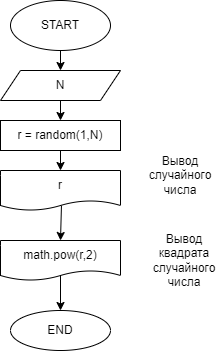

The diagram above was exported from draw.io. Its source (the exported page's mxGraphModel, read from the mxfile embedded in the PNG):
<mxGraphModel dx="1061" dy="525" grid="1" gridSize="10" guides="1" tooltips="1" connect="1" arrows="1" fold="1" page="1" pageScale="1" pageWidth="827" pageHeight="1169" math="0" shadow="0">
  <root>
    <mxCell id="0" />
    <mxCell id="1" parent="0" />
    <mxCell id="9" style="edgeStyle=none;html=1;exitX=0.5;exitY=1;exitDx=0;exitDy=0;entryX=0.5;entryY=0;entryDx=0;entryDy=0;" edge="1" parent="1" source="2">
      <mxGeometry relative="1" as="geometry">
        <mxPoint x="320" y="150" as="targetPoint" />
      </mxGeometry>
    </mxCell>
    <mxCell id="2" value="START" style="ellipse;whiteSpace=wrap;html=1;" parent="1" vertex="1">
      <mxGeometry x="270" y="80" width="100" height="50" as="geometry" />
    </mxCell>
    <mxCell id="14" style="edgeStyle=none;html=1;exitX=0.5;exitY=1;exitDx=0;exitDy=0;entryX=0.5;entryY=0;entryDx=0;entryDy=0;" edge="1" parent="1" source="10" target="11">
      <mxGeometry relative="1" as="geometry" />
    </mxCell>
    <mxCell id="10" value="N" style="shape=parallelogram;perimeter=parallelogramPerimeter;whiteSpace=wrap;html=1;fixedSize=1;" vertex="1" parent="1">
      <mxGeometry x="260" y="150" width="120" height="30" as="geometry" />
    </mxCell>
    <mxCell id="15" style="edgeStyle=none;html=1;exitX=0.5;exitY=1;exitDx=0;exitDy=0;entryX=0.5;entryY=0;entryDx=0;entryDy=0;" edge="1" parent="1" source="11" target="12">
      <mxGeometry relative="1" as="geometry" />
    </mxCell>
    <mxCell id="11" value="r = random(1,N)" style="rounded=0;whiteSpace=wrap;html=1;" vertex="1" parent="1">
      <mxGeometry x="260" y="200" width="120" height="30" as="geometry" />
    </mxCell>
    <mxCell id="16" style="edgeStyle=none;html=1;entryX=0.5;entryY=0;entryDx=0;entryDy=0;" edge="1" parent="1" target="13">
      <mxGeometry relative="1" as="geometry">
        <mxPoint x="320" y="350" as="sourcePoint" />
      </mxGeometry>
    </mxCell>
    <mxCell id="19" style="edgeStyle=none;html=1;entryX=0.5;entryY=0;entryDx=0;entryDy=0;exitX=0.508;exitY=0.875;exitDx=0;exitDy=0;exitPerimeter=0;" edge="1" parent="1" source="12" target="18">
      <mxGeometry relative="1" as="geometry" />
    </mxCell>
    <mxCell id="12" value="r" style="shape=document;whiteSpace=wrap;html=1;boundedLbl=1;size=0.25;" vertex="1" parent="1">
      <mxGeometry x="260" y="250" width="120" height="40" as="geometry" />
    </mxCell>
    <mxCell id="13" value="END" style="ellipse;whiteSpace=wrap;html=1;" vertex="1" parent="1">
      <mxGeometry x="270" y="390" width="100" height="40" as="geometry" />
    </mxCell>
    <mxCell id="17" value="Вывод случайного числа" style="text;html=1;strokeColor=none;fillColor=none;align=center;verticalAlign=middle;whiteSpace=wrap;rounded=0;" vertex="1" parent="1">
      <mxGeometry x="410" y="240" width="60" height="30" as="geometry" />
    </mxCell>
    <mxCell id="18" value="math.pow(r,2)" style="shape=document;whiteSpace=wrap;html=1;boundedLbl=1;size=0.25;" vertex="1" parent="1">
      <mxGeometry x="260" y="320" width="120" height="40" as="geometry" />
    </mxCell>
    <mxCell id="20" value="Вывод квадрата случайного числа" style="text;html=1;strokeColor=none;fillColor=none;align=center;verticalAlign=middle;whiteSpace=wrap;rounded=0;" vertex="1" parent="1">
      <mxGeometry x="414" y="325" width="60" height="30" as="geometry" />
    </mxCell>
  </root>
</mxGraphModel>